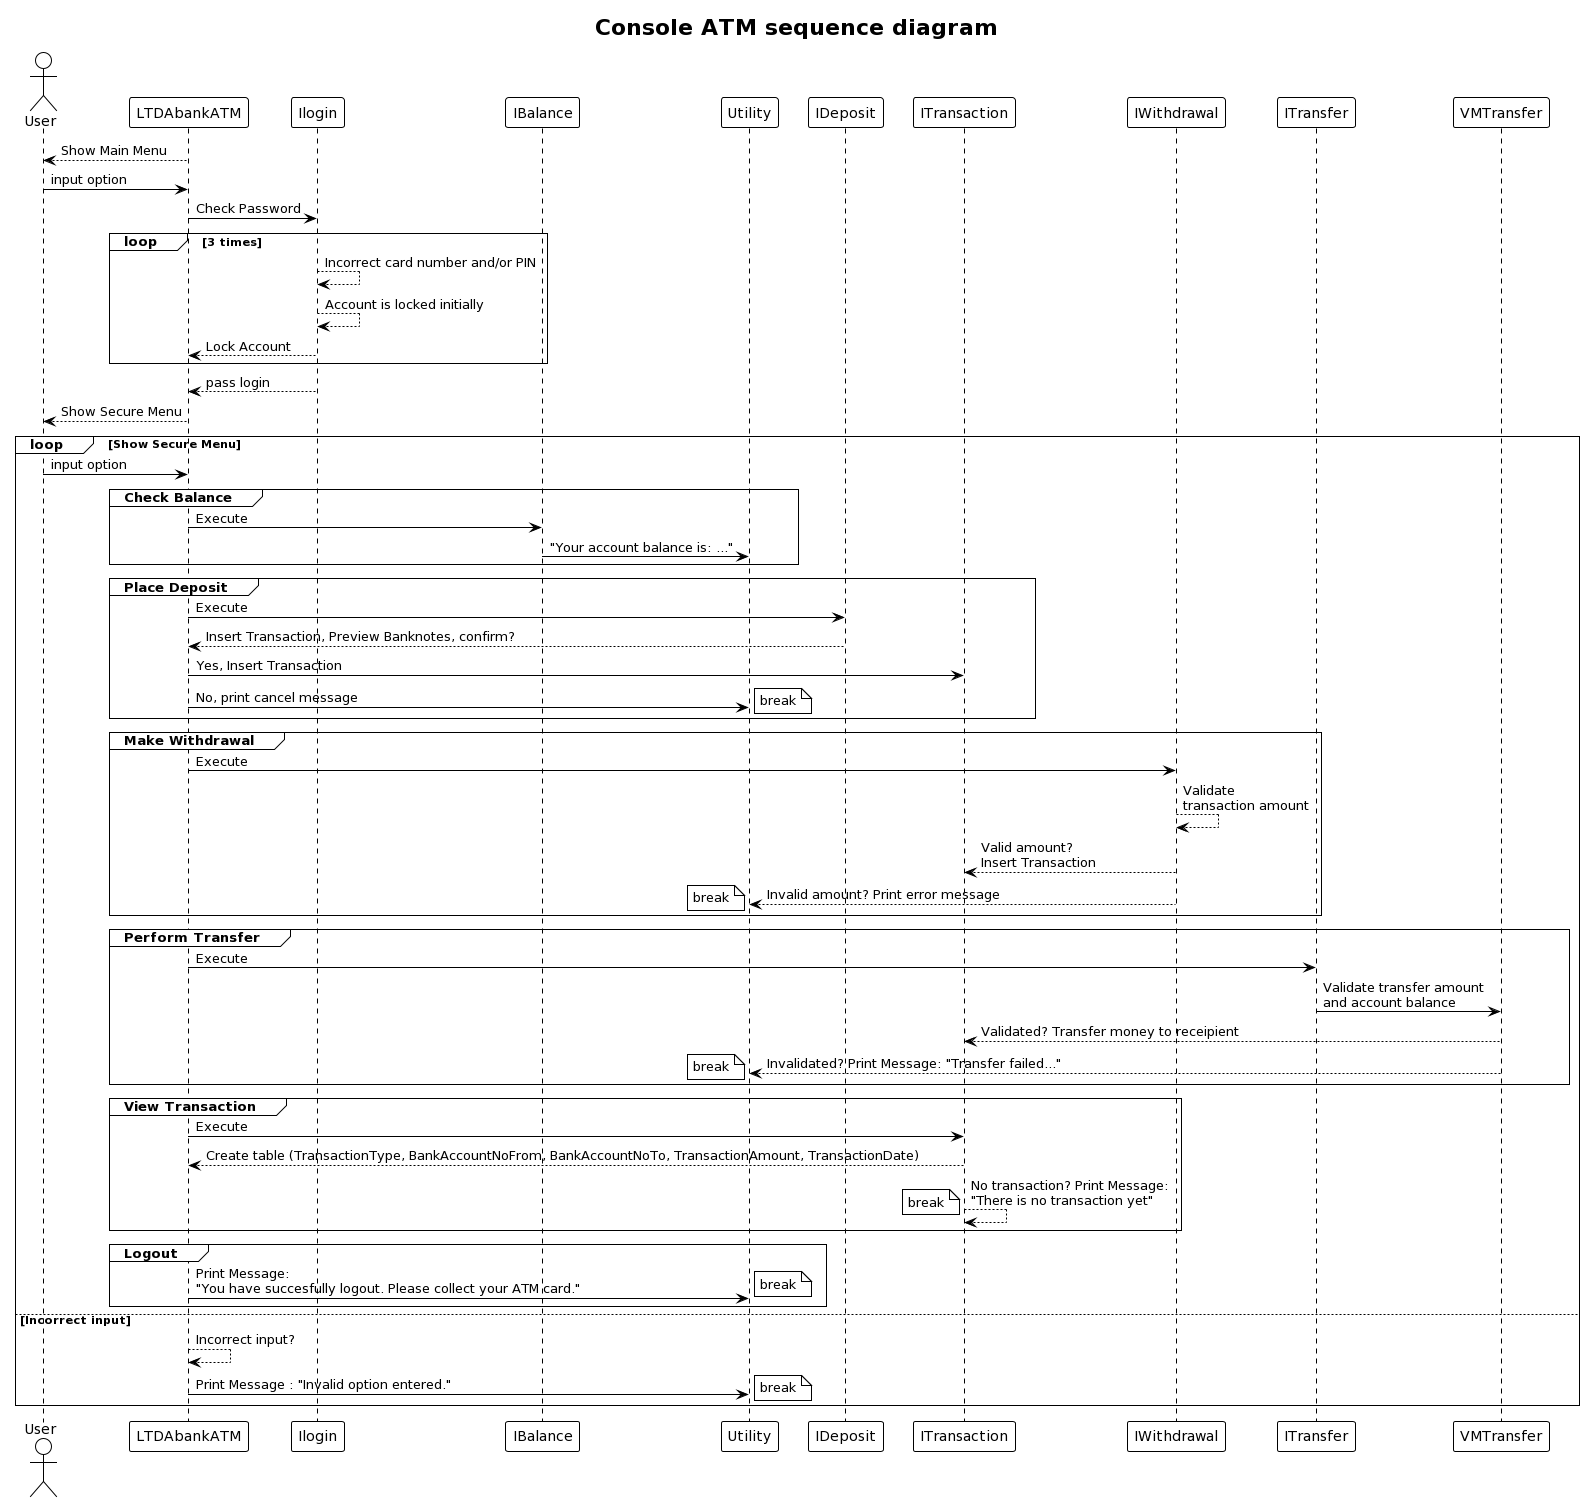

The diagram above was rendered by PlantUML. Its source (embedded in the PNG):
@startuml
!theme plain
title Console ATM sequence diagram

actor User

LTDAbankATM --> User : Show Main Menu
User -> LTDAbankATM : input option
LTDAbankATM -> Ilogin : Check Password

loop 3 times
Ilogin --> Ilogin : Incorrect card number and/or PIN
Ilogin --> Ilogin : Account is locked initially
Ilogin --> LTDAbankATM : Lock Account
end

Ilogin --> LTDAbankATM : pass login
LTDAbankATM --> User : Show Secure Menu

loop Show Secure Menu

User -> LTDAbankATM : input option

group Check Balance
LTDAbankATM -> IBalance : Execute
IBalance -> Utility : "Your account balance is: ..."
end

group Place Deposit
LTDAbankATM -> IDeposit : Execute
IDeposit --> LTDAbankATM : Insert Transaction, Preview Banknotes, confirm?
LTDAbankATM -> ITransaction : Yes, Insert Transaction
LTDAbankATM -> Utility : No, print cancel message
note right : break
end

group Make Withdrawal
LTDAbankATM -> IWithdrawal : Execute
IWithdrawal --> IWithdrawal : Validate\ntransaction amount
IWithdrawal --> ITransaction: Valid amount?\nInsert Transaction
IWithdrawal --> Utility : Invalid amount? Print error message
note left : break
end

group Perform Transfer
LTDAbankATM -> ITransfer : Execute
ITransfer -> VMTransfer : Validate transfer amount\nand account balance
VMTransfer --> ITransaction : Validated? Transfer money to receipient
VMTransfer --> Utility : Invalidated? Print Message: "Transfer failed..."
note left : break
end

group View Transaction
LTDAbankATM -> ITransaction : Execute
ITransaction --> LTDAbankATM : Create table (TransactionType, BankAccountNoFrom, BankAccountNoTo, TransactionAmount, TransactionDate)
ITransaction --> ITransaction : No transaction? Print Message:\n"There is no transaction yet"
note left : break
end

group Logout
LTDAbankATM -> Utility : Print Message:\n"You have succesfully logout. Please collect your ATM card."
note right : break 
end

else Incorrect input
LTDAbankATM --> LTDAbankATM : Incorrect input?
LTDAbankATM -> Utility : Print Message : "Invalid option entered."
note right : break
end
@enduml